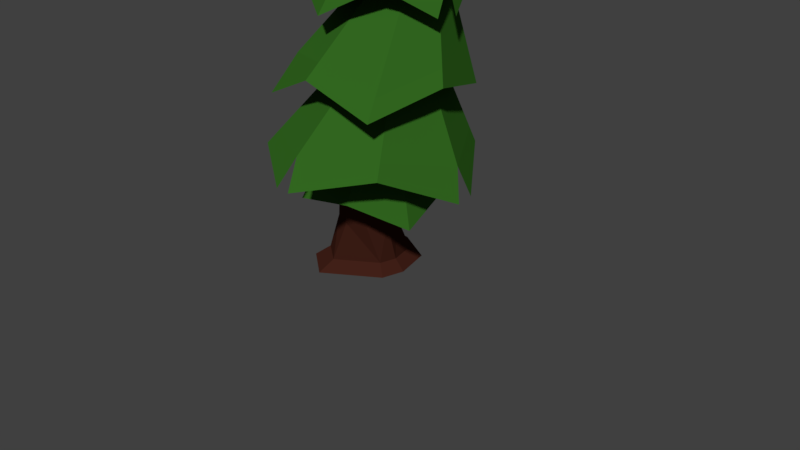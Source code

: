 # Source: pine.blend  (saved by Blender 2.79.0; exported with 4.5.12 LTS)
import bpy
from mathutils import Matrix  # noqa: F401  (used for matrix-valued properties, if any)

bpy.ops.wm.read_factory_settings(use_empty=True)
scene = bpy.context.scene
scene.name = 'Scene'

# ---- collections
col_collection_1 = bpy.data.collections.new('Collection 1'); scene.collection.children.link(col_collection_1)

# ---- materials (node trees are filled in below, after node groups)
mat_trunk = bpy.data.materials.new('Trunk')
mat_trunk.alpha_threshold = 0.0
mat_trunk.use_transparent_shadow = False
mat_trunk.diffuse_color = (0.05582, 0.01549, 0.009574, 1.0)
mat_trunk.roughness = 0.5
mat_building = bpy.data.materials.new('Building')
mat_building.alpha_threshold = 0.0
mat_building.use_transparent_shadow = False
mat_building.diffuse_color = (0.2067, 0.1055, 0.04931, 1.0)
mat_building.roughness = 0.5
mat_floor = bpy.data.materials.new('Floor')
mat_floor.alpha_threshold = 0.0
mat_floor.use_transparent_shadow = False
mat_floor.diffuse_color = (0.1573, 0.06092, 0.02366, 1.0)
mat_floor.roughness = 0.5
mat_wood = bpy.data.materials.new('Wood')
mat_wood.alpha_threshold = 0.0
mat_wood.use_transparent_shadow = False
mat_wood.diffuse_color = (0.1374, 0.03743, 0.03147, 1.0)
mat_wood.roughness = 0.5
mat_wood2 = bpy.data.materials.new('Wood2')
mat_wood2.alpha_threshold = 0.0
mat_wood2.use_transparent_shadow = False
mat_wood2.diffuse_color = (0.04721, 0.02134, 0.004348, 1.0)
mat_wood2.roughness = 0.5
mat_leaves2 = bpy.data.materials.new('Leaves2')
mat_leaves2.alpha_threshold = 0.0
mat_leaves2.use_transparent_shadow = False
mat_leaves2.diffuse_color = (0.03129, 0.1336, 0.01412, 1.0)
mat_leaves2.roughness = 0.5

# ---- material node trees

# ---- world
world_world = bpy.data.worlds.new('World'); scene.world = world_world
world_world.color = (0.05088, 0.05088, 0.05088)
world_world.use_sun_shadow = False
world_world.sun_shadow_jitter_overblur = 0.0
world_world.cycles.sampling_method = 'MANUAL'

# ---- cameras
cam_camera_001 = bpy.data.cameras.new('Camera.001')
cam_camera_001.clip_end = 100.0
cam_camera_001.lens = 35.0
cam_camera_001.sensor_width = 32.0
cam_camera_001.sensor_height = 18.0
cam_camera_001.ortho_scale = 7.314
cam_camera_001.dof.focus_distance = 0.0
cam_camera_001.dof.aperture_fstop = 128.0
cam_camera_001.dof.aperture_blades = 6
cam_camera = bpy.data.cameras.new('Camera')
cam_camera.clip_end = 100.0
cam_camera.lens = 35.0
cam_camera.sensor_width = 32.0
cam_camera.sensor_height = 18.0
cam_camera.ortho_scale = 7.314
cam_camera.dof.focus_distance = 0.0
cam_camera.dof.aperture_fstop = 128.0

# ---- meshes
me_cylinder_002 = bpy.data.meshes.new('Cylinder.002')
me_cylinder_002.from_pydata([(-0.4967, 0.1535, 0.1081), (-0.1671, 0.5145, 1.23), (-0.2392, 0.4062, 0.1081), (-0.01833, 0.6983, 1.23), (-0.0236, 0.4642, 0.1081), (0.2168, 0.7231, 1.23), (0.5101, 0.2073, 0.1081), (0.4006, 0.5743, 1.23), (0.4662, -0.1648, 0.1081), (0.4254, 0.3391, 1.23), (0.1205, -0.3721, 0.1081), (0.2766, 0.1553, 1.23), (-0.1309, -0.5263, 0.1081), (0.04145, 0.1306, 1.23), (-0.4751, -0.2585, 0.1081), (-0.1423, 0.2794, 1.23), (-0.1594, 0.8033, 2.423), (-0.06238, 0.9232, 2.423), (0.091, 0.9393, 2.423), (0.2109, 0.8423, 2.423), (0.227, 0.6889, 2.423), (0.13, 0.5691, 2.423), (-0.02339, 0.5529, 2.423), (-0.1433, 0.6499, 2.423), (-0.3812, 0.878, 3.62), (-0.3163, 0.9582, 3.62), (-0.2137, 0.969, 3.62), (-0.1335, 0.9041, 3.62), (-0.1227, 0.8015, 3.62), (-0.1876, 0.7213, 3.62), (-0.2902, 0.7105, 3.62), (-0.3704, 0.7754, 3.62), (-0.4758, 0.7892, 4.642), (-0.514, 0.7421, 4.642), (-0.4155, 0.7956, 4.642), (-0.3683, 0.7574, 4.642), (-0.3619, 0.6971, 4.642), (-0.4001, 0.6499, 4.642), (-0.4605, 0.6435, 4.642), (-0.5076, 0.6817, 4.642), (-0.5714, 0.648, 5.474), (-0.5883, 0.6272, 5.474), (-0.5449, 0.6508, 5.474), (-0.5241, 0.634, 5.474), (-0.5213, 0.6074, 5.474), (-0.5381, 0.5866, 5.474), (-0.5647, 0.5838, 5.474), (-0.5855, 0.6006, 5.474), (-1.066, 0.8385, 1.744), (-1.076, -0.1939, 1.502), (-0.2076, -0.465, 1.79), (0.7154, -0.5204, 1.568), (1.234, 0.3064, 1.772), (1.182, 1.284, 1.558), (0.3169, 1.673, 1.738), (-0.7789, 1.509, 1.375), (-0.6008, 0.8937, 2.803), (-0.5615, 0.5202, 2.803), (-0.2696, 0.2839, 2.803), (0.1039, 0.3232, 2.803), (0.3402, 0.6151, 2.803), (0.3009, 0.9886, 2.803), (0.008998, 1.225, 2.803), (-0.3645, 1.186, 2.803), (-0.9584, 1.083, 2.509), (-0.8477, 0.2235, 2.717), (-0.2025, -0.309, 2.509), (0.648, -0.2187, 2.504), (1.041, 0.3342, 2.399), (0.9137, 1.154, 2.717), (0.4328, 1.768, 2.411), (-0.3721, 1.682, 2.682), (-0.6641, 0.9083, 3.714), (-0.6333, 0.6161, 3.714), (-0.405, 0.4313, 3.714), (-0.1129, 0.4621, 3.714), (0.07195, 0.6904, 3.714), (0.04119, 0.9825, 3.714), (-0.1871, 1.167, 3.714), (-0.4792, 1.137, 3.714), (-0.8475, 1.075, 3.619), (-0.8622, 0.4067, 3.388), (-0.3431, 0.0693, 3.576), (0.3911, 0.01034, 3.322), (0.7402, 0.5366, 3.502), (0.7552, 1.125, 3.351), (0.2149, 1.508, 3.662), (-0.527, 1.573, 3.363), (-0.6366, 0.7659, 4.771), (-0.6139, 0.5497, 4.771), (-0.4449, 0.4129, 4.771), (-0.2287, 0.4357, 4.771), (-0.09191, 0.6046, 4.771), (-0.1147, 0.8208, 4.771), (-0.2837, 0.9576, 4.771), (-0.4999, 0.9349, 4.771), (-0.9363, 0.9305, 4.416), (-0.8511, 0.344, 4.081), (-0.1375, 0.02714, 4.142), (0.1666, 0.1547, 4.374), (0.6339, 0.4245, 4.182), (0.4276, 1.169, 4.288), (-0.01113, 1.36, 4.506), (-0.5664, 1.507, 4.233), (-0.5938, 0.6194, 5.68), (-0.593, 0.6114, 5.68), (-0.5867, 0.6064, 5.68), (-0.5788, 0.6072, 5.68), (-0.5737, 0.6134, 5.68), (-0.5745, 0.6214, 5.68), (-0.5808, 0.6265, 5.68), (-0.5888, 0.6256, 5.68), (-0.6087, 1.022, 1.235), (-0.9528, 0.4732, 1.082), (-0.5173, -0.05321, 1.267), (0.02521, -0.3916, 1.114), (0.6136, -0.06067, 1.255), (0.9016, 0.4677, 1.114), (0.5072, 1.072, 1.231), (-0.1313, 1.346, 0.9653), (-0.3815, 0.976, 2.058), (-0.5115, 0.6622, 2.058), (-0.3816, 0.3484, 2.058), (-0.06781, 0.2183, 2.058), (0.246, 0.3483, 2.058), (0.376, 0.662, 2.058), (0.2461, 0.9759, 2.058), (-0.06765, 1.106, 2.058), (0.3292, 1.668, 2.629), (-0.39, 1.591, 2.855), (0.8666, 0.4979, 2.837), (0.7678, 1.125, 2.883), (-0.2364, -0.1852, 2.711), (0.5208, -0.1049, 2.706), (-0.9092, 1.053, 2.711), (-0.8119, 0.2891, 2.884), (1.181, 0.5211, 2.418), (0.2659, 1.599, 1.914), (-0.6175, 1.505, 1.745), (1.086, 0.3575, 1.943), (1.046, 1.143, 1.901), (-0.2178, -0.3409, 1.958), (0.6141, -0.3807, 1.773), (-0.9893, 0.8477, 1.919), (-0.9573, 0.04189, 1.928), (-0.5928, 1.649, 1.364), (1.271, 1.119, 1.558), (0.1449, 1.431, 3.818), (-0.4599, 1.504, 3.703), (0.6235, 0.5461, 3.68), (0.6332, 1.082, 3.55), (-0.3573, 0.1175, 3.744), (0.2166, 0.0381, 3.525), (-0.8179, 1.031, 3.78), (-0.8274, 0.4268, 3.582), (0.1726, -0.07432, 3.31), (-0.3147, 1.648, 3.369), (-0.07119, 1.284, 4.632), (-0.5703, 1.415, 4.388), (0.5322, 0.5535, 4.349), (0.3231, 1.112, 4.437), (-0.1865, 0.08602, 4.306), (0.08839, 0.2003, 4.514), (-0.9027, 0.8982, 4.551), (-0.8712, 0.4322, 4.406), (0.6873, 0.6168, 4.178), (-1.002, 0.485, 4.07), (-1.194, 0.03812, 1.48), (-0.2719, 0.2992, 0.6689), (-0.1042, 0.5064, 0.6689), (0.161, 0.5343, 0.6689), (0.3682, 0.3666, 0.6689), (0.3961, 0.1015, 0.6689), (0.2284, -0.1058, 0.6689), (-0.03678, -0.1337, 0.6689), (-0.244, 0.03407, 0.6689), (-0.6378, 0.2222, -0.004311), (-0.2924, 0.5611, -0.004311), (-0.003289, 0.6389, -0.004311), (0.7125, 0.2943, -0.004311), (0.6537, -0.2047, -0.004311), (0.19, -0.4827, -0.004311), (-0.1472, -0.6896, -0.004311), (-0.6088, -0.3303, -0.004311), (-2.327, 1.177, 6.045e-07)], [], [(1, 169, 168), (3, 170, 169), (170, 5, 7, 171), (171, 7, 9, 172), (172, 9, 11, 173), (173, 11, 13, 174), (13, 11, 21, 22), (13, 175, 174), (15, 168, 175), (0, 2, 177, 176), (21, 20, 28, 29), (9, 7, 19, 20), (15, 13, 22, 23), (5, 3, 17, 18), (11, 9, 20, 21), (1, 15, 23, 16), (3, 1, 16, 17), (7, 5, 18, 19), (31, 30, 38, 39), (19, 18, 26, 27), (17, 16, 24, 25), (16, 23, 31, 24), (22, 21, 29, 30), (20, 19, 27, 28), (18, 17, 25, 26), (23, 22, 30, 31), (38, 37, 45, 46), (29, 28, 36, 37), (27, 26, 34, 35), (25, 24, 33, 32), (24, 31, 39, 33), (30, 29, 37, 38), (28, 27, 35, 36), (26, 25, 32, 34), (40, 41, 47, 46, 45, 44, 43, 42), (36, 35, 43, 44), (34, 32, 40, 42), (39, 38, 46, 47), (37, 36, 44, 45), (35, 34, 42, 43), (32, 33, 41, 40), (33, 39, 47, 41), (138, 63, 62, 137), (140, 61, 60, 139), (142, 59, 58, 141), (144, 57, 56, 143), (143, 56, 63, 138), (137, 62, 61, 140), (139, 60, 59, 142), (141, 58, 57, 144), (129, 79, 78, 128), (131, 77, 76, 130), (133, 75, 74, 132), (135, 73, 72, 134), (134, 72, 79, 129), (128, 78, 77, 131), (130, 76, 75, 133), (132, 74, 73, 135), (148, 95, 94, 147), (150, 93, 92, 149), (152, 91, 90, 151), (154, 89, 88, 153), (153, 88, 95, 148), (147, 94, 93, 150), (149, 92, 91, 152), (151, 90, 89, 154), (158, 111, 110, 157), (160, 109, 108, 159), (162, 107, 106, 161), (164, 105, 104, 163), (163, 104, 111, 158), (157, 110, 109, 160), (159, 108, 107, 162), (161, 106, 105, 164), (119, 127, 126, 118), (117, 125, 124, 116), (115, 123, 122, 114), (113, 121, 120, 112), (112, 120, 127, 119), (118, 126, 125, 117), (116, 124, 123, 115), (114, 122, 121, 113), (66, 132, 135, 65), (68, 130, 133, 67), (70, 128, 131, 69), (64, 134, 129, 71), (65, 135, 134, 64), (67, 133, 132, 66), (69, 131, 130, 136), (71, 129, 128, 70), (50, 141, 144, 49), (52, 139, 142, 51), (54, 137, 140, 53), (48, 143, 138, 55), (167, 144, 143, 48), (51, 142, 141, 50), (146, 140, 139, 52), (145, 138, 137, 54), (82, 151, 154, 81), (84, 149, 152, 83), (86, 147, 150, 85), (80, 153, 148, 87), (81, 154, 153, 80), (155, 152, 151, 82), (85, 150, 149, 84), (156, 148, 147, 86), (98, 161, 164, 97), (100, 159, 162, 99), (102, 157, 160, 101), (96, 163, 158, 103), (166, 164, 163, 96), (99, 162, 161, 98), (101, 160, 159, 165), (103, 158, 157, 102), (175, 0, 14), (174, 14, 12), (10, 174, 12), (8, 173, 10), (6, 172, 8), (4, 171, 6), (169, 4, 2), (168, 2, 0), (1, 3, 169), (3, 5, 170), (13, 15, 175), (15, 1, 168), (14, 0, 176, 183), (8, 10, 181, 180), (2, 4, 178, 177), (12, 14, 183, 182), (6, 8, 180, 179), (175, 168, 0), (174, 175, 14), (10, 173, 174), (8, 172, 173), (6, 171, 172), (4, 170, 171), (169, 170, 4), (168, 169, 2), (180, 181, 183), (183, 176, 177), (177, 178, 179), (179, 180, 183), (181, 182, 183), (183, 177, 179), (4, 6, 179, 178), (10, 12, 182, 181)])
me_cylinder_002.polygons.foreach_set('use_smooth', [True] * 147)
me_cylinder_002.polygons.foreach_set('material_index', [0, 0, 0, 0, 0, 0, 0, 0, 0, 0, 0, 0, 0, 0, 0, 0, 0, 0, 0, 0, 0, 0, 0, 0, 0, 0, 0, 0, 0, 0, 0, 0, 0, 0, 0, 0, 0, 0, 0, 0, 0, 0, 5, 5, 5, 5, 5, 5, 5, 5, 5, 5, 5, 5, 5, 5, 5, 5, 5, 5, 5, 5, 5, 5, 5, 5, 5, 5, 5, 5, 5, 5, 5, 5, 5, 5, 5, 5, 5, 5, 5, 5, 5, 5, 5, 5, 5, 5, 5, 5, 5, 5, 5, 5, 5, 5, 5, 5, 5, 5, 5, 5, 5, 5, 5, 5, 5, 5, 5, 5, 5, 5, 5, 5, 0, 0, 0, 0, 0, 0, 0, 0, 0, 0, 0, 0, 0, 0, 0, 0, 0, 0, 0, 0, 0, 0, 0, 0, 0, 0, 0, 0, 0, 0, 0, 0, 0])
_k = set([(0, 2), (0, 14), (0, 168), (0, 175), (0, 176), (1, 3), (1, 15), (1, 16), (1, 168), (2, 4), (2, 168), (2, 169), (2, 177), (3, 5), (3, 17), (3, 169), (4, 6), (4, 169), (4, 170), (4, 171), (4, 178), (5, 7), (5, 18), (5, 170), (6, 8), (6, 171), (6, 172), (6, 179), (7, 9), (7, 19), (7, 171), (8, 10), (8, 172), (8, 173), (8, 180), (9, 11), (9, 20), (9, 172), (10, 12), (10, 173), (10, 174), (11, 13), (11, 21), (11, 173), (12, 14), (12, 174), (12, 182), (13, 15), (13, 22), (13, 174), (14, 174), (14, 175), (14, 183), (15, 23), (15, 175), (16, 17), (16, 23), (16, 24), (17, 18), (17, 25), (18, 19), (18, 26), (19, 20), (19, 27), (20, 21), (20, 28), (21, 22), (21, 29), (22, 23), (22, 30), (23, 31), (24, 25), (24, 31), (24, 33), (25, 26), (25, 32), (26, 27), (26, 34), (27, 28), (27, 35), (28, 29), (28, 36), (29, 30), (29, 37), (30, 31), (30, 38), (31, 39), (32, 33), (32, 40), (33, 39), (33, 41), (34, 35), (34, 42), (35, 36), (35, 43), (36, 37), (36, 44), (37, 45), (38, 39), (38, 46), (39, 47), (40, 41), (40, 42), (41, 47), (42, 43), (43, 44), (44, 45), (45, 46), (46, 47), (48, 143), (50, 141), (51, 142), (52, 139), (54, 137), (56, 143), (57, 144), (58, 141), (59, 142), (60, 139), (61, 140), (62, 137), (63, 138), (64, 134), (65, 135), (66, 132), (67, 133), (69, 131), (70, 128), (71, 129), (72, 134), (73, 135), (74, 132), (75, 133), (76, 130), (77, 131), (78, 128), (79, 129), (80, 153), (81, 154), (82, 151), (84, 149), (85, 150), (86, 147), (88, 153), (89, 154), (90, 151), (91, 152), (92, 149), (93, 150), (94, 147), (95, 148), (96, 163), (98, 161), (99, 162), (101, 160), (102, 157), (103, 158), (104, 163), (105, 164), (106, 161), (107, 162), (108, 159), (109, 160), (110, 157), (111, 158), (112, 120), (113, 121), (114, 122), (115, 123), (116, 124), (117, 125), (118, 126), (119, 127), (128, 129), (130, 131), (130, 133), (132, 135), (137, 138), (137, 140), (138, 143), (139, 140), (141, 144), (143, 144), (147, 148), (147, 150), (148, 153), (149, 152), (151, 152), (153, 154), (157, 158), (157, 160), (158, 163), (159, 160), (159, 162), (161, 162), (163, 164), (168, 169), (168, 175), (169, 170), (170, 171), (171, 172), (172, 173), (174, 175), (176, 177), (176, 183), (177, 178), (178, 179), (179, 180), (180, 181), (181, 182), (182, 183)])
me_cylinder_002.attributes.new('sharp_edge', 'BOOLEAN', 'EDGE').data.foreach_set('value', [ (min(e.vertices), max(e.vertices)) in _k for e in me_cylinder_002.edges])
_uv = me_cylinder_002.uv_layers.new(name='UVMap')
_uv.uv.foreach_set('vector', [0.0, 0.0, 0.0, 0.0, 0.0, 0.0, 0.0, 0.0, 0.0, 0.0, 0.0, 0.0, 0.0, 0.0, 0.0, 0.0, 0.0, 0.0, 0.0, 0.0, 0.0, 0.0, 0.0, 0.0, 0.0, 0.0, 0.0, 0.0, 0.0, 0.0, 0.0, 0.0, 0.0, 0.0, 0.0, 0.0, 0.0, 0.0, 0.0, 0.0, 0.0, 0.0, 0.0, 0.0, 0.0, 0.0, 0.0, 0.0, 0.0, 0.0, 0.0, 0.0, 0.0, 0.0, 0.0, 0.0, 0.0, 0.0, 0.0, 0.0, 0.0, 0.0, 0.0, 0.0, 0.0, 0.0, 0.0, 0.0, 0.0, 0.0, 0.0, 0.0, 0.0, 0.0, 0.0, 0.0, 0.0, 0.0, 0.0, 0.0, 0.0, 0.0, 0.0, 0.0, 0.0, 0.0, 0.0, 0.0, 0.0, 0.0, 0.0, 0.0, 0.0, 0.0, 0.0, 0.0, 0.0, 0.0, 0.0, 0.0, 0.0, 0.0, 0.0, 0.0, 0.0, 0.0, 0.0, 0.0, 0.0, 0.0, 0.0, 0.0, 0.0, 0.0, 0.0, 0.0, 0.0, 0.0, 0.0, 0.0, 0.0, 0.0, 0.0, 0.0, 0.0, 0.0, 0.0, 0.0, 0.0, 0.0, 0.0, 0.0, 0.0, 0.0, 0.0, 0.0, 0.0, 0.0, 0.0, 0.0, 0.0, 0.0, 0.0, 0.0, 0.0, 0.0, 0.0, 0.0, 0.0, 0.0, 0.0, 0.0, 0.0, 0.0, 0.0, 0.0, 0.0, 0.0, 0.0, 0.0, 0.0, 0.0, 0.0, 0.0, 0.0, 0.0, 0.0, 0.0, 0.0, 0.0, 0.0, 0.0, 0.0, 0.0, 0.0, 0.0, 0.0, 0.0, 0.0, 0.0, 0.0, 0.0, 0.0, 0.0, 0.0, 0.0, 0.0, 0.0, 0.0, 0.0, 0.0, 0.0, 0.0, 0.0, 0.0, 0.0, 0.0, 0.0, 0.0, 0.0, 0.0, 0.0, 0.0, 0.0, 0.0, 0.0, 0.0, 0.0, 0.0, 0.0, 0.0, 0.0, 0.0, 0.0, 0.0, 0.0, 0.0, 0.0, 0.0, 0.0, 0.0, 0.0, 0.0, 0.0, 0.0, 0.0, 0.0, 0.0, 0.0, 0.0, 0.0, 0.0, 0.0, 0.0, 0.0, 0.0, 0.0, 0.0, 0.0, 0.0, 0.0, 0.0, 0.0, 0.0, 0.0, 0.0, 0.0, 0.0, 0.0, 0.0, 0.0, 0.0, 0.0, 0.0, 0.0, 0.0, 0.0, 0.0, 0.0, 0.0, 0.0, 0.0, 0.0, 0.0, 0.0, 0.0, 0.0, 0.0, 0.0, 0.0, 0.0, 0.0, 0.0, 0.0, 0.0, 0.0, 0.0, 0.0, 0.0, 0.0, 0.0, 0.0, 0.0, 0.0, 0.0, 0.0, 0.0, 0.0, 0.0, 0.0, 0.0, 0.0, 0.0, 0.0, 0.0, 0.0, 0.0, 0.0, 0.0, 0.0, 0.0, 0.0, 0.0, 0.0, 0.0, 0.0, 0.0, 0.0, 0.0, 0.0, 0.0, 0.0, 0.0, 0.0, 0.0, 0.0, 0.0, 0.0, 0.0, 0.0, 0.0, 0.0, 0.0, 0.0, 0.0, 0.0, 0.0, 0.0, 0.0, 0.0, 0.0, 0.0, 0.0, 0.0, 0.0, 0.0, 0.3388, 0.7028, 0.3594, 0.686, 0.3654, 0.688, 0.3667, 0.7086, 0.3951, 0.7027, 0.3716, 0.6864, 0.3747, 0.6801, 0.4008, 0.6786, 0.3951, 0.6527, 0.3721, 0.6734, 0.3655, 0.6711, 0.3704, 0.6489, 0.3445, 0.653, 0.3592, 0.6743, 0.3573, 0.6803, 0.3375, 0.6783, 0.3375, 0.6783, 0.3573, 0.6803, 0.3594, 0.686, 0.3388, 0.7028, 0.3667, 0.7086, 0.3654, 0.688, 0.3716, 0.6864, 0.3951, 0.7027, 0.4008, 0.6786, 0.3747, 0.6801, 0.3721, 0.6734, 0.3951, 0.6527, 0.3704, 0.6489, 0.3655, 0.6711, 0.3592, 0.6743, 0.3445, 0.653, 0.258, 0.6946, 0.268, 0.6787, 0.272, 0.6813, 0.2752, 0.71, 0.2947, 0.696, 0.2767, 0.6798, 0.2792, 0.6758, 0.3083, 0.6785, 0.3031, 0.6545, 0.2778, 0.6709, 0.2732, 0.6693, 0.2801, 0.6451, 0.2601, 0.6568, 0.269, 0.6709, 0.2668, 0.6744, 0.247, 0.6757, 0.247, 0.6757, 0.2668, 0.6744, 0.268, 0.6787, 0.258, 0.6946, 0.2752, 0.71, 0.272, 0.6813, 0.2767, 0.6798, 0.2947, 0.696, 0.3083, 0.6785, 0.2792, 0.6758, 0.2778, 0.6709, 0.3031, 0.6545, 0.2801, 0.6451, 0.2732, 0.6693, 0.269, 0.6709, 0.2601, 0.6568, 0.5719, 0.6769, 0.5464, 0.6798, 0.5459, 0.677, 0.5567, 0.6599, 0.5399, 0.6459, 0.5435, 0.6756, 0.5409, 0.6766, 0.5251, 0.6573, 0.5092, 0.6777, 0.5396, 0.6791, 0.5407, 0.6814, 0.5263, 0.6919, 0.5403, 0.7036, 0.5428, 0.6827, 0.5451, 0.6819, 0.5574, 0.6932, 0.5574, 0.6932, 0.5451, 0.6819, 0.5464, 0.6798, 0.5719, 0.6769, 0.5567, 0.6599, 0.5459, 0.677, 0.5435, 0.6756, 0.5399, 0.6459, 0.5251, 0.6573, 0.5409, 0.6766, 0.5396, 0.6791, 0.5092, 0.6777, 0.5263, 0.6919, 0.5407, 0.6814, 0.5428, 0.6827, 0.5403, 0.7036, 0.1983, 0.8014, 0.1894, 0.779, 0.1896, 0.7788, 0.2069, 0.7854, 0.2155, 0.7751, 0.1897, 0.7785, 0.1896, 0.7782, 0.2095, 0.7542, 0.1906, 0.7576, 0.1892, 0.7781, 0.1889, 0.7783, 0.1806, 0.7558, 0.1662, 0.7827, 0.1888, 0.7787, 0.189, 0.7789, 0.1801, 0.7933, 0.1801, 0.7933, 0.189, 0.7789, 0.1894, 0.779, 0.1983, 0.8014, 0.2069, 0.7854, 0.1896, 0.7788, 0.1897, 0.7785, 0.2155, 0.7751, 0.2095, 0.7542, 0.1896, 0.7782, 0.1892, 0.7781, 0.1906, 0.7576, 0.1806, 0.7558, 0.1889, 0.7783, 0.1888, 0.7787, 0.1662, 0.7827, 0.8261, 0.8463, 0.8105, 0.8243, 0.8125, 0.8191, 0.8339, 0.8196, 0.8292, 0.7924, 0.8115, 0.8134, 0.806, 0.8107, 0.8073, 0.7862, 0.7815, 0.7903, 0.8001, 0.8127, 0.7983, 0.8182, 0.7761, 0.8142, 0.7786, 0.8409, 0.7999, 0.824, 0.8054, 0.826, 0.803, 0.8463, 0.803, 0.8463, 0.8054, 0.826, 0.8105, 0.8243, 0.8261, 0.8463, 0.8339, 0.8196, 0.8125, 0.8191, 0.8115, 0.8134, 0.8292, 0.7924, 0.8073, 0.7862, 0.806, 0.8107, 0.8001, 0.8127, 0.7815, 0.7903, 0.7761, 0.8142, 0.7983, 0.8182, 0.7999, 0.824, 0.7786, 0.8409, 0.2825, 0.6371, 0.2801, 0.6451, 0.2601, 0.6568, 0.2569, 0.6516, 0.3244, 0.6696, 0.3083, 0.6785, 0.3031, 0.6545, 0.3105, 0.6489, 0.2763, 0.7191, 0.2752, 0.71, 0.2947, 0.696, 0.3003, 0.7015, 0.24, 0.6758, 0.247, 0.6757, 0.258, 0.6946, 0.2545, 0.6999, 0.2569, 0.6516, 0.2601, 0.6568, 0.247, 0.6757, 0.24, 0.6758, 0.3105, 0.6489, 0.3031, 0.6545, 0.2801, 0.6451, 0.2825, 0.6371, 0.3003, 0.7015, 0.2947, 0.696, 0.3083, 0.6785, 0.3244, 0.6887, 0.2545, 0.6999, 0.258, 0.6946, 0.2752, 0.71, 0.2763, 0.7191, 0.372, 0.6426, 0.3704, 0.6489, 0.3445, 0.653, 0.3419, 0.6371, 0.4081, 0.6779, 0.4008, 0.6786, 0.3951, 0.6527, 0.4015, 0.647, 0.3672, 0.7151, 0.3667, 0.7086, 0.3951, 0.7027, 0.3994, 0.7151, 0.3312, 0.6775, 0.3375, 0.6783, 0.3388, 0.7028, 0.3256, 0.7038, 0.3279, 0.6488, 0.3445, 0.653, 0.3375, 0.6783, 0.3312, 0.6775, 0.4015, 0.647, 0.3951, 0.6527, 0.3704, 0.6489, 0.372, 0.6426, 0.4081, 0.7051, 0.3951, 0.7027, 0.4008, 0.6786, 0.4081, 0.6779, 0.3351, 0.7156, 0.3388, 0.7028, 0.3667, 0.7086, 0.3672, 0.7151, 0.5214, 0.6956, 0.5263, 0.6919, 0.5403, 0.7036, 0.5395, 0.7109, 0.5204, 0.6508, 0.5251, 0.6573, 0.5092, 0.6777, 0.5017, 0.6696, 0.5599, 0.654, 0.5567, 0.6599, 0.5399, 0.6459, 0.539, 0.6371, 0.5618, 0.6976, 0.5574, 0.6932, 0.5719, 0.6769, 0.5836, 0.6845, 0.5395, 0.7109, 0.5403, 0.7036, 0.5574, 0.6932, 0.5618, 0.6976, 0.5017, 0.6836, 0.5092, 0.6777, 0.5263, 0.6919, 0.5214, 0.6956, 0.539, 0.6371, 0.5399, 0.6459, 0.5251, 0.6573, 0.5204, 0.6508, 0.581, 0.665, 0.5719, 0.6769, 0.5567, 0.6599, 0.5599, 0.654, 0.178, 0.75, 0.1806, 0.7558, 0.1662, 0.7827, 0.1569, 0.7723, 0.2097, 0.7463, 0.2095, 0.7542, 0.1906, 0.7576, 0.1913, 0.7524, 0.2114, 0.7873, 0.2069, 0.7854, 0.2155, 0.7751, 0.222, 0.7739, 0.1781, 0.7979, 0.1801, 0.7933, 0.1983, 0.8014, 0.201, 0.8073, 0.1569, 0.7931, 0.1662, 0.7827, 0.1801, 0.7933, 0.1781, 0.7979, 0.1913, 0.7524, 0.1906, 0.7576, 0.1806, 0.7558, 0.178, 0.75, 0.222, 0.7739, 0.2155, 0.7751, 0.2095, 0.7542, 0.2179, 0.7512, 0.201, 0.8073, 0.1983, 0.8014, 0.2069, 0.7854, 0.2114, 0.7873, 0.0, 0.0, 0.0, 0.0, 0.0, 0.0, 0.0, 0.0, 0.0, 0.0, 0.0, 0.0, 0.0, 0.0, 0.0, 0.0, 0.0, 0.0, 0.0, 0.0, 0.0, 0.0, 0.0, 0.0, 0.0, 0.0, 0.0, 0.0, 0.0, 0.0, 0.0, 0.0, 0.0, 0.0, 0.0, 0.0, 0.0, 0.0, 0.0, 0.0, 0.0, 0.0, 0.0, 0.0, 0.0, 0.0, 0.0, 0.0, 0.0, 0.0, 0.0, 0.0, 0.0, 0.0, 0.0, 0.0, 0.0, 0.0, 0.0, 0.0, 0.0, 0.0, 0.0, 0.0, 0.0, 0.0, 0.0, 0.0, 0.0, 0.0, 0.0, 0.0, 0.0, 0.0, 0.0, 0.0, 0.0, 0.0, 0.0, 0.0, 0.0, 0.0, 0.0, 0.0, 0.0, 0.0, 0.0, 0.0, 0.0, 0.0, 0.0, 0.0, 0.0, 0.0, 0.0, 0.0, 0.0, 0.0, 0.0, 0.0, 0.0, 0.0, 0.0, 0.0, 0.0, 0.0, 0.0, 0.0, 0.0, 0.0, 0.0, 0.0, 0.0, 0.0, 0.0, 0.0, 0.0, 0.0, 0.0, 0.0, 0.0, 0.0, 0.0, 0.0, 0.0, 0.0, 0.0, 0.0, 0.0, 0.0, 0.0, 0.0, 0.0, 0.0, 0.0, 0.0, 0.0, 0.0, 0.0, 0.0, 0.0, 0.0, 0.0, 0.0, 0.0, 0.0, 0.0, 0.0, 0.0, 0.0, 0.0, 0.0, 0.0, 0.0, 0.0, 0.0, 0.0, 0.0, 0.0, 0.0, 0.0, 0.0, 0.0, 0.0, 0.0, 0.0, 0.0, 0.0, 0.0, 0.0, 0.0, 0.0, 0.0, 0.0, 0.0, 0.0, 0.0, 0.0, 0.0, 0.0, 0.0, 0.0, 0.0, 0.0, 0.0, 0.0, 0.0, 0.0, 0.0, 0.0, 0.0, 0.0, 0.0, 0.0, 0.0, 0.0, 0.0, 0.0, 0.0, 0.0, 0.0, 0.0, 0.0, 0.0, 0.0, 0.0, 0.0, 0.0, 0.0, 0.0, 0.0, 0.0])
me_cylinder_002.materials.append(mat_trunk)
me_cylinder_002.materials.append(mat_building)
me_cylinder_002.materials.append(mat_floor)
me_cylinder_002.materials.append(mat_wood)
me_cylinder_002.materials.append(mat_wood2)
me_cylinder_002.materials.append(mat_leaves2)
me_cylinder_002.use_remesh_preserve_volume = False
me_cylinder_002.use_remesh_preserve_attributes = False
me_cylinder_002.use_mirror_vertex_groups = False
me_cylinder_002.update()
me_cylinder_002.normals_split_custom_set([tuple(v) for v in zip(*[iter([-0.7737, 0.6263, -0.09584, -0.7737, 0.6263, -0.09584, -0.7737, 0.6263, -0.09584, -0.09961, 0.946, -0.3084, -0.09961, 0.946, -0.3084, -0.09961, 0.946, -0.3084, 0.5985, 0.7394, -0.3084, 0.5985, 0.7394, -0.3084, 0.5985, 0.7394, -0.3084, 0.5985, 0.7394, -0.3084, 0.9899, 0.1042, -0.09584, 0.9899, 0.1042, -0.09584, 0.9899, 0.1042, -0.09584, 0.9899, 0.1042, -0.09584, 0.7581, -0.6137, 0.2205, 0.7581, -0.6137, 0.2205, 0.7581, -0.6137, 0.2205, 0.7581, -0.6137, 0.2205, 0.09538, -0.9058, 0.4128, 0.09535, -0.9055, 0.4134, 0.09535, -0.9055, 0.4134, 0.09538, -0.9059, 0.4127, 0.0986, -0.9364, 0.3367, 0.0986, -0.9364, 0.3367, 0.0986, -0.9364, 0.3367, 0.0986, -0.9364, 0.3367, -0.5729, -0.7077, 0.4134, -0.5729, -0.7077, 0.4134, -0.5729, -0.7077, 0.4134, -0.97, -0.1021, 0.2205, -0.97, -0.1021, 0.2205, -0.97, -0.1021, 0.2205, -0.4238, 0.432, 0.7961, -0.4238, 0.432, 0.7961, -0.4238, 0.432, 0.7961, -0.4238, 0.432, 0.7961, 0.7472, -0.6049, 0.2752, 0.7472, -0.6049, 0.2752, 0.7472, -0.6049, 0.2752, 0.7472, -0.6049, 0.2752, 0.9856, 0.1038, 0.1334, 0.9856, 0.1038, 0.1334, 0.9856, 0.1038, 0.1334, 0.9856, 0.1038, 0.1334, -0.6117, -0.7557, 0.2341, -0.6117, -0.7557, 0.2341, -0.6117, -0.7557, 0.2341, -0.6117, -0.7557, 0.2341, -0.1028, 0.9768, -0.1878, -0.1028, 0.9768, -0.1878, -0.1028, 0.9768, -0.1878, -0.1028, 0.9768, -0.1878, 0.7417, -0.6004, 0.2992, 0.7417, -0.6004, 0.2992, 0.7417, -0.6004, 0.2992, 0.7417, -0.6004, 0.2992, -0.994, -0.1047, 0.03172, -0.994, -0.1047, 0.03172, -0.994, -0.1047, 0.03172, -0.994, -0.1047, 0.03172, -0.769, 0.6225, -0.1457, -0.769, 0.6225, -0.1457, -0.769, 0.6225, -0.1457, -0.769, 0.6225, -0.1457, 0.6274, 0.7751, -0.07431, 0.6274, 0.7751, -0.07431, 0.6274, 0.7751, -0.07431, 0.6274, 0.7751, -0.07431, -0.6217, -0.768, -0.1539, -0.6217, -0.768, -0.1539, -0.6217, -0.768, -0.1539, -0.6217, -0.768, -0.1539, 0.623, 0.7697, 0.1395, 0.623, 0.7697, 0.1395, 0.623, 0.7697, 0.1395, 0.623, 0.7697, 0.1395, -0.7645, 0.6189, -0.1803, -0.7645, 0.6189, -0.1803, -0.7645, 0.6189, -0.1803, -0.7645, 0.6189, -0.1803, -0.9792, -0.1031, -0.175, -0.9792, -0.1031, -0.175, -0.9792, -0.1031, -0.175, -0.9792, -0.1031, -0.175, 0.1035, -0.9829, 0.1525, 0.1035, -0.9829, 0.1525, 0.1035, -0.9829, 0.1525, 0.1035, -0.9829, 0.1525, 0.9575, 0.1008, 0.2703, 0.9575, 0.1008, 0.2703, 0.9575, 0.1008, 0.2703, 0.9575, 0.1008, 0.2703, -0.1046, 0.9932, -0.05123, -0.1046, 0.9932, -0.05123, -0.1046, 0.9932, -0.05123, -0.1046, 0.9932, -0.05123, -0.6287, -0.7767, -0.03792, -0.6287, -0.7767, -0.03792, -0.6287, -0.7767, -0.03792, -0.6287, -0.7767, -0.03792, 0.1046, -0.9933, -0.04815, 0.1045, -0.9929, -0.05753, 0.1045, -0.9928, -0.05813, 0.1045, -0.9928, -0.05813, 0.7719, -0.6249, 0.1169, 0.7719, -0.6249, 0.1169, 0.7719, -0.6249, 0.1169, 0.7719, -0.6249, 0.1169, 0.6095, 0.7529, 0.2482, 0.6095, 0.7529, 0.2482, 0.6095, 0.7529, 0.2482, 0.6095, 0.7529, 0.2482, -0.7771, 0.6291, -0.01728, -0.7771, 0.6291, -0.01728, -0.7771, 0.6291, -0.01728, -0.7771, 0.6291, -0.01728, -0.9845, -0.1037, -0.1417, -0.9845, -0.1037, -0.1417, -0.9845, -0.1037, -0.1417, -0.9845, -0.1037, -0.1417, 0.1046, -0.9934, -0.04767, 0.1046, -0.9934, -0.04767, 0.1045, -0.9929, -0.05753, 0.1046, -0.9933, -0.04815, 0.9662, 0.1017, 0.2367, 0.9662, 0.1017, 0.2367, 0.9662, 0.1017, 0.2367, 0.9662, 0.1017, 0.2367, -0.1036, 0.9838, 0.1466, -0.1036, 0.9838, 0.1466, -0.1036, 0.9837, 0.147, -0.1035, 0.9826, 0.1543, -6.479e-06, 0.0, 1.0, -6.479e-06, 0.0, 1.0, -6.479e-06, 0.0, 1.0, -6.479e-06, 0.0, 1.0, -6.479e-06, 0.0, 1.0, -6.479e-06, 0.0, 1.0, -6.479e-06, 0.0, 1.0, -6.479e-06, 0.0, 1.0, 0.9749, 0.1027, 0.1977, 0.9749, 0.1027, 0.1977, 0.9749, 0.1027, 0.1977, 0.9749, 0.1027, 0.1977, -0.1035, 0.9826, 0.1543, -0.1036, 0.9837, 0.147, -0.1034, 0.9825, 0.1548, -0.1034, 0.9825, 0.1548, -0.6236, -0.7703, -0.1333, -0.6236, -0.7703, -0.1333, -0.6236, -0.7703, -0.1333, -0.6236, -0.7703, -0.1333, 0.7747, -0.6271, 0.08076, 0.7747, -0.6271, 0.08076, 0.7747, -0.6271, 0.08076, 0.7747, -0.6271, 0.08076, 0.6128, 0.757, 0.2269, 0.6128, 0.757, 0.2269, 0.6128, 0.757, 0.2269, 0.6128, 0.757, 0.2269, -0.7771, 0.6291, 0.01744, -0.7771, 0.6291, 0.01744, -0.7771, 0.6291, 0.01744, -0.7771, 0.6291, 0.01744, -0.9892, -0.1042, -0.1027, -0.9892, -0.1042, -0.1027, -0.9892, -0.1042, -0.1027, -0.9892, -0.1042, -0.1027, -0.143, 0.9325, 0.3317, -0.143, 0.9325, 0.3317, -0.143, 0.9325, 0.3317, -0.143, 0.9325, 0.3317, 0.7635, 0.07579, 0.6414, 0.7635, 0.07579, 0.6414, 0.7635, 0.07579, 0.6414, 0.7635, 0.07579, 0.6414, 0.09165, -0.7995, 0.5937, 0.09103, -0.7996, 0.5936, 0.09103, -0.7996, 0.5936, 0.09447, -0.7988, 0.5941, -0.9063, -0.05168, 0.4195, -0.9063, -0.05168, 0.4195, -0.9063, -0.05168, 0.4195, -0.9063, -0.05168, 0.4195, -0.766, 0.5513, 0.3307, -0.766, 0.5513, 0.3307, -0.766, 0.5513, 0.3307, -0.766, 0.5513, 0.3307, 0.479, 0.7325, 0.4837, 0.479, 0.7325, 0.4837, 0.479, 0.7325, 0.4837, 0.479, 0.7325, 0.4837, 0.5746, -0.5093, 0.6407, 0.5789, -0.5041, 0.6409, 0.5789, -0.5041, 0.6409, 0.578, -0.5052, 0.6409, -0.4431, -0.7118, 0.545, -0.4431, -0.7118, 0.545, -0.4431, -0.7118, 0.545, -0.4431, -0.7118, 0.545, 0.003201, 0.8973, 0.4414, 0.003201, 0.8973, 0.4414, 0.003201, 0.8973, 0.4414, 0.003201, 0.8973, 0.4414, 0.7458, 0.0717, 0.6624, 0.7458, 0.0717, 0.6624, 0.7458, 0.0717, 0.6624, 0.7458, 0.0717, 0.6624, 0.0916, -0.8418, 0.532, 0.09132, -0.8419, 0.5319, 0.09132, -0.8419, 0.5319, 0.09186, -0.8417, 0.532, -0.9695, -0.0791, 0.2319, -0.9695, -0.07949, 0.232, -0.9695, -0.07949, 0.232, -0.9696, -0.07845, 0.2319, -0.7338, 0.6264, 0.263, -0.7343, 0.6258, 0.2628, -0.7343, 0.6258, 0.2628, -0.7339, 0.6263, 0.263, 0.5085, 0.661, 0.5518, 0.5091, 0.6604, 0.552, 0.5091, 0.6604, 0.552, 0.506, 0.6636, 0.551, 0.5945, -0.481, 0.6444, 0.5945, -0.481, 0.6444, 0.5945, -0.481, 0.6444, 0.5945, -0.481, 0.6444, -0.5323, -0.7515, 0.3897, -0.5323, -0.7515, 0.3897, -0.5323, -0.7515, 0.3897, -0.5323, -0.7515, 0.3897, -0.009421, 0.8898, 0.4563, -0.009421, 0.8898, 0.4563, -0.009421, 0.8898, 0.4563, -0.009421, 0.8898, 0.4563, 0.8357, 0.1084, 0.5384, 0.8358, 0.1074, 0.5384, 0.8358, 0.1074, 0.5384, 0.8347, 0.1157, 0.5384, 0.01295, -0.9556, 0.2943, 0.01295, -0.9556, 0.2943, 0.01295, -0.9556, 0.2943, 0.01295, -0.9556, 0.2943, -0.983, -0.05806, 0.1742, -0.983, -0.05806, 0.1742, -0.983, -0.05806, 0.1742, -0.983, -0.05806, 0.1742, -0.7387, 0.6056, 0.296, -0.7387, 0.6056, 0.296, -0.7387, 0.6056, 0.296, -0.7387, 0.6056, 0.296, 0.6322, 0.5631, 0.5322, 0.6322, 0.5631, 0.5322, 0.6322, 0.5631, 0.5322, 0.6322, 0.5631, 0.5322, 0.647, -0.621, 0.4424, 0.647, -0.621, 0.4424, 0.647, -0.621, 0.4424, 0.647, -0.621, 0.4424, -0.5826, -0.792, 0.1825, -0.5934, -0.7842, 0.1817, -0.5934, -0.7842, 0.1817, -0.5922, -0.785, 0.1818, -0.03186, 0.8531, 0.5207, -0.03186, 0.8531, 0.5207, -0.03186, 0.8531, 0.5207, -0.03186, 0.8531, 0.5207, 0.7603, 0.1845, 0.6228, 0.7603, 0.1845, 0.6228, 0.7603, 0.1845, 0.6228, 0.7603, 0.1845, 0.6228, 0.0982, -0.9208, 0.3775, 0.0982, -0.9208, 0.3775, 0.0982, -0.9208, 0.3775, 0.0982, -0.9208, 0.3775, -0.9636, -0.1361, 0.2299, -0.9636, -0.1361, 0.2299, -0.9636, -0.1361, 0.2299, -0.9636, -0.1361, 0.2299, -0.7361, 0.5822, 0.3453, -0.7361, 0.5822, 0.3453, -0.7361, 0.5822, 0.3453, -0.7361, 0.5822, 0.3453, 0.5496, 0.5609, 0.6191, 0.5496, 0.5609, 0.6191, 0.5496, 0.5609, 0.6191, 0.5496, 0.5609, 0.6191, 0.6354, -0.5399, 0.5521, 0.6354, -0.5399, 0.5521, 0.6354, -0.5399, 0.5521, 0.6354, -0.5399, 0.5521, -0.4174, -0.8833, 0.2132, -0.4179, -0.8829, 0.2141, -0.4179, -0.8829, 0.2141, -0.4147, -0.886, 0.2077, 0.3357, 0.9214, 0.196, 0.3357, 0.9214, 0.196, 0.3357, 0.9214, 0.196, 0.3357, 0.9214, 0.196, 0.7989, -0.3103, 0.5152, 0.7989, -0.3103, 0.5152, 0.7989, -0.3103, 0.5152, 0.7989, -0.3103, 0.5152, -0.3543, -0.8041, 0.4774, -0.3543, -0.8041, 0.4774, -0.3543, -0.8041, 0.4774, -0.3543, -0.8041, 0.4774, -0.8602, 0.422, 0.2863, -0.8602, 0.422, 0.2863, -0.8602, 0.422, 0.2863, -0.8602, 0.422, 0.2863, -0.4359, 0.8781, 0.1974, -0.4359, 0.8781, 0.1974, -0.4359, 0.8781, 0.1974, -0.4359, 0.8781, 0.1974, 0.8332, 0.4314, 0.3461, 0.8332, 0.4314, 0.3461, 0.8332, 0.4314, 0.3461, 0.8332, 0.4314, 0.3461, 0.315, -0.7815, 0.5385, 0.315, -0.7815, 0.5385, 0.315, -0.7815, 0.5385, 0.315, -0.7815, 0.5385, -0.7962, -0.4458, 0.4091, -0.7962, -0.4458, 0.4091, -0.7962, -0.4458, 0.4091, -0.7962, -0.4458, 0.4091, -0.5072, -0.7652, 0.3966, -0.5072, -0.7652, 0.3966, -0.5072, -0.7652, 0.3966, -0.5072, -0.7652, 0.3966, 0.7068, -0.4638, 0.5341, 0.7068, -0.4638, 0.5341, 0.7068, -0.4638, 0.5341, 0.7068, -0.4638, 0.5341, 0.5029, 0.6667, 0.5501, 0.5085, 0.661, 0.5518, 0.506, 0.6636, 0.551, 0.5029, 0.6667, 0.5501, -0.7271, 0.6334, 0.2647, -0.7338, 0.6264, 0.263, -0.7339, 0.6263, 0.263, -0.7271, 0.6334, 0.2647, -0.9704, -0.07002, 0.2312, -0.9695, -0.0791, 0.2319, -0.9696, -0.07845, 0.2319, -0.9704, -0.07002, 0.2312, 0.09246, -0.8416, 0.5322, 0.0916, -0.8418, 0.532, 0.09186, -0.8417, 0.532, 0.09246, -0.8416, 0.5322, 0.7824, 0.05767, 0.6201, 0.7824, 0.05767, 0.6201, 0.7824, 0.05767, 0.6201, 0.7824, 0.05767, 0.6201, 0.05281, 0.8899, 0.4532, 0.05281, 0.8899, 0.4532, 0.05281, 0.8899, 0.4532, 0.05281, 0.8899, 0.4532, -0.4078, -0.7463, 0.5261, -0.4078, -0.7463, 0.5261, -0.4078, -0.7463, 0.5261, -0.4078, -0.7463, 0.5261, 0.5703, -0.5144, 0.6404, 0.5746, -0.5093, 0.6407, 0.578, -0.5052, 0.6409, 0.5703, -0.5144, 0.6404, 0.4455, 0.759, 0.4749, 0.4455, 0.759, 0.4749, 0.4455, 0.759, 0.4749, 0.4455, 0.759, 0.4749, -0.7815, 0.5256, 0.3361, -0.7815, 0.5256, 0.3361, -0.7815, 0.5256, 0.3361, -0.7815, 0.5256, 0.3361, -0.893, -0.0183, 0.4496, -0.893, -0.0183, 0.4496, -0.893, -0.0183, 0.4496, -0.893, -0.0183, 0.4496, 0.09469, -0.7988, 0.5941, 0.09165, -0.7995, 0.5937, 0.09447, -0.7988, 0.5941, 0.09469, -0.7988, 0.5941, 0.8122, 0.09442, 0.5756, 0.8122, 0.09442, 0.5756, 0.8122, 0.09442, 0.5756, 0.8122, 0.09442, 0.5756, -0.1633, 0.9264, 0.3393, -0.1633, 0.9264, 0.3393, -0.1633, 0.9264, 0.3393, -0.1633, 0.9264, 0.3393, -0.5824, -0.7921, 0.1826, -0.5826, -0.792, 0.1825, -0.5922, -0.785, 0.1818, -0.5824, -0.7921, 0.1826, 0.6012, -0.6079, 0.5187, 0.6012, -0.6079, 0.5187, 0.6012, -0.6079, 0.5187, 0.6012, -0.6079, 0.5187, 0.6682, 0.516, 0.5359, 0.6682, 0.516, 0.5359, 0.6682, 0.516, 0.5359, 0.6682, 0.516, 0.5359, -0.7391, 0.6127, 0.2799, -0.7391, 0.6127, 0.2799, -0.7391, 0.6127, 0.2799, -0.7391, 0.6127, 0.2799, -0.9837, -0.04051, 0.1755, -0.9837, -0.04051, 0.1755, -0.9837, -0.04051, 0.1755, -0.9837, -0.04051, 0.1755, -0.01603, -0.9217, 0.3877, -0.01603, -0.9217, 0.3877, -0.01603, -0.9217, 0.3877, -0.01603, -0.9217, 0.3877, 0.8346, 0.1161, 0.5384, 0.8357, 0.1084, 0.5384, 0.8347, 0.1157, 0.5384, 0.8346, 0.1161, 0.5384, 0.01966, 0.9076, 0.4193, 0.01966, 0.9076, 0.4193, 0.01966, 0.9076, 0.4193, 0.01966, 0.9076, 0.4193, -0.4145, -0.8861, 0.2074, -0.4174, -0.8833, 0.2132, -0.4147, -0.886, 0.2077, -0.4145, -0.8861, 0.2074, 0.5906, -0.5014, 0.6323, 0.5906, -0.5014, 0.6323, 0.5906, -0.5014, 0.6323, 0.5906, -0.5014, 0.6323, 0.5507, 0.5735, 0.6065, 0.5507, 0.5735, 0.6065, 0.5507, 0.5735, 0.6065, 0.5507, 0.5735, 0.6065, -0.746, 0.5817, 0.3242, -0.746, 0.5817, 0.3242, -0.746, 0.5817, 0.3242, -0.746, 0.5817, 0.3242, -0.9434, -0.129, 0.3056, -0.9434, -0.129, 0.3056, -0.9434, -0.129, 0.3056, -0.9434, -0.129, 0.3056, 0.1106, -0.925, 0.3636, 0.1106, -0.925, 0.3636, 0.1106, -0.925, 0.3636, 0.1106, -0.925, 0.3636, 0.7262, 0.1885, 0.6611, 0.7262, 0.1885, 0.6611, 0.7262, 0.1885, 0.6611, 0.7262, 0.1885, 0.6611, -0.02197, 0.8615, 0.5074, -0.02197, 0.8615, 0.5074, -0.02197, 0.8615, 0.5074, -0.02197, 0.8615, 0.5074, -0.9144, -0.04807, 0.4019, -0.9144, -0.04807, 0.4019, -0.9144, -0.04807, 0.4019, -0.5137, -0.6599, 0.5483, -0.5137, -0.6599, 0.5483, -0.5137, -0.6599, 0.5483, 0.466, -0.7597, 0.4537, 0.466, -0.7597, 0.4537, 0.466, -0.7597, 0.4537, 0.4915, -0.8195, 0.2947, 0.4915, -0.8195, 0.2947, 0.4915, -0.8195, 0.2947, 0.9774, -0.1153, 0.177, 0.9774, -0.1153, 0.177, 0.9774, -0.1153, 0.177, 0.4292, 0.8916, -0.1446, 0.4292, 0.8916, -0.1446, 0.4292, 0.8916, -0.1446, -0.2581, 0.9599, -0.1093, -0.2581, 0.9599, -0.1093, -0.2581, 0.9599, -0.1093, -0.6971, 0.7106, 0.09491, -0.6971, 0.7106, 0.09491, -0.6971, 0.7106, 0.09491, -0.7737, 0.6263, -0.09584, -0.7737, 0.6263, -0.09584, -0.7737, 0.6263, -0.09584, -0.09961, 0.946, -0.3084, -0.09961, 0.946, -0.3084, -0.09961, 0.946, -0.3084, -0.5729, -0.7077, 0.4134, -0.5729, -0.7077, 0.4134, -0.5729, -0.7077, 0.4134, -0.97, -0.1021, 0.2205, -0.97, -0.1021, 0.2205, -0.97, -0.1021, 0.2205, -0.6325, -0.03325, 0.7738, -0.6325, -0.03325, 0.7738, -0.6325, -0.03325, 0.7738, -0.6325, -0.03325, 0.7738, 0.3354, -0.5593, 0.7581, 0.3382, -0.5576, 0.7581, 0.3382, -0.5576, 0.7581, 0.3354, -0.5593, 0.7581, -0.1471, 0.5472, 0.8239, -0.1471, 0.5472, 0.8239, -0.1471, 0.5472, 0.8239, -0.1471, 0.5472, 0.8239, -0.3864, -0.4965, 0.7773, -0.3864, -0.4965, 0.7773, -0.3864, -0.4965, 0.7773, -0.3864, -0.4965, 0.7773, 0.504, -0.05943, 0.8617, 0.504, -0.05943, 0.8617, 0.504, -0.05943, 0.8617, 0.504, -0.05943, 0.8617, -0.915, -0.09634, 0.3918, -0.915, -0.09634, 0.3918, -0.915, -0.09634, 0.3918, -0.524, -0.6473, 0.5535, -0.524, -0.6473, 0.5535, -0.524, -0.6473, 0.5535, 0.09541, -0.9062, 0.412, 0.09538, -0.9058, 0.4128, 0.09538, -0.9059, 0.4127, 0.7227, -0.585, 0.3681, 0.7227, -0.585, 0.3681, 0.7227, -0.585, 0.3681, 0.9709, 0.1022, 0.2167, 0.9709, 0.1022, 0.2167, 0.9709, 0.1022, 0.2167, 0.6019, 0.7436, -0.2911, 0.6019, 0.7436, -0.2911, 0.6019, 0.7436, -0.2911, -0.1043, 0.9905, -0.08955, -0.1043, 0.9905, -0.08955, -0.1043, 0.9905, -0.08955, -0.7751, 0.6274, 0.07448, -0.7751, 0.6274, 0.07448, -0.7751, 0.6274, 0.07448, -7.13e-11, 0.0, -1.0, 3.044e-10, 0.0, -1.0, 2.218e-10, 0.0, -1.0, 2.218e-10, 0.0, -1.0, 1.16e-09, 0.0, -1.0, -9.766e-11, 0.0, -1.0, -9.766e-11, 0.0, -1.0, -1.5e-09, 0.0, -1.0, -2.485e-10, 0.0, -1.0, -2.485e-10, 0.0, -1.0, -7.13e-11, 0.0, -1.0, 2.218e-10, 0.0, -1.0, 3.044e-10, 0.0, -1.0, 0.0, 0.0, -1.0, 2.218e-10, 0.0, -1.0, 2.218e-10, 0.0, -1.0, -9.766e-11, 0.0, -1.0, -2.485e-10, 0.0, -1.0, 0.243, 0.5047, 0.8284, 0.243, 0.5047, 0.8284, 0.243, 0.5047, 0.8284, 0.243, 0.5047, 0.8284, 0.3382, -0.5576, 0.7581, 0.341, -0.5559, 0.7581, 0.341, -0.5559, 0.7581, 0.3382, -0.5576, 0.7581])] * 3)])

# ---- objects
ob_camera_001 = bpy.data.objects.new('Camera.001', cam_camera_001)
ob_forester = bpy.data.objects.new('Forester', me_cylinder_002)
ob_camera = bpy.data.objects.new('Camera', cam_camera)

# ---- transforms, parenting, visibility, modifiers, constraints
ob_camera_001.location = (7.481, -6.508, 5.344)
ob_camera_001.rotation_euler = (1.109, 9.305e-08, 0.8149)
ob_camera_001.scale = (1.0, 1.0, 1.0)
ob_camera_001.color = (0.8, 0.8, 0.8, 1.0)
ob_camera_001.lineart.crease_threshold = 0.0
ob_forester.location = (1.192e-07, -1.192e-07, 8.882e-16)
ob_forester.rotation_euler = (1.947e-07, 4.909e-15, -2.045)
ob_forester.color = (0.8, 0.8, 0.8, 1.0)
ob_forester.lineart.crease_threshold = 0.0
ob_camera.location = (7.481, -6.508, 5.344)
ob_camera.rotation_euler = (1.109, 0.0, 0.8149)
ob_camera.lock_rotations_4d = False
ob_camera.empty_display_type = 'ARROWS'
ob_camera.color = (0.0, 0.0, 0.0, 0.0)
ob_camera.display_type = 'WIRE'
ob_camera.lineart.crease_threshold = 0.0

# ---- collection membership
col_collection_1.objects.link(ob_camera_001)
col_collection_1.objects.link(ob_forester)
col_collection_1.objects.link(ob_camera)

# ---- scene / render settings (as saved in the file)
scene.camera = ob_camera
scene.frame_start = 1; scene.frame_end = 250; scene.frame_set(1)
scene.render.engine = 'BLENDER_EEVEE_NEXT'
scene.render.resolution_percentage = 50
scene.render.dither_intensity = 0.0
scene.cycles.use_denoising = False
scene.cycles.samples = 128
scene.cycles.sampling_pattern = 'TABULATED_SOBOL'
scene.cycles.use_adaptive_sampling = False
scene.cycles.use_light_tree = False
scene.cycles.blur_glossy = 0.0
scene.cycles.sample_clamp_indirect = 0.0
scene.view_settings.view_transform = 'Standard'
bpy.context.view_layer.update()

# ---- added for rendering (the .blend has no usable light): sun
light_auto_sun = bpy.data.lights.new('AutoSun', 'SUN')
light_auto_sun.energy = 3.0
light_auto_sun.angle = 0.0523599
ob_auto_sun = bpy.data.objects.new('AutoSun', light_auto_sun)
scene.collection.objects.link(ob_auto_sun)
ob_auto_sun.rotation_euler = (0.872665, 0.174533, 0.523599)
bpy.context.view_layer.update()
